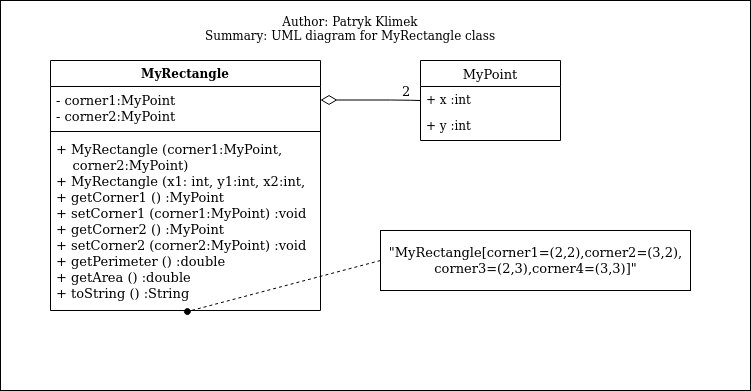

The diagram above was exported from draw.io. Its source (the exported page's mxGraphModel, read from the mxfile embedded in the PNG):
<mxGraphModel dx="1355" dy="776" grid="1" gridSize="10" guides="1" tooltips="1" connect="1" arrows="1" fold="1" page="1" pageScale="1" pageWidth="827" pageHeight="1169" math="0" shadow="0">
  <root>
    <mxCell id="WIyWlLk6GJQsqaUBKTNV-0" />
    <mxCell id="WIyWlLk6GJQsqaUBKTNV-1" parent="WIyWlLk6GJQsqaUBKTNV-0" />
    <mxCell id="ozVBVnbEmgzSnLdVNebA-13" value="" style="rounded=0;whiteSpace=wrap;html=1;fontSize=13;" parent="WIyWlLk6GJQsqaUBKTNV-1" vertex="1">
      <mxGeometry x="190" y="70" width="750" height="390" as="geometry" />
    </mxCell>
    <mxCell id="ozVBVnbEmgzSnLdVNebA-0" value="MyRectangle" style="swimlane;fontStyle=1;align=center;verticalAlign=top;childLayout=stackLayout;horizontal=1;startSize=26;horizontalStack=0;resizeParent=1;resizeParentMax=0;resizeLast=0;collapsible=1;marginBottom=0;" parent="WIyWlLk6GJQsqaUBKTNV-1" vertex="1">
      <mxGeometry x="240" y="130" width="270" height="250" as="geometry" />
    </mxCell>
    <mxCell id="ozVBVnbEmgzSnLdVNebA-1" value="- corner1:MyPoint&#10;- corner2:MyPoint&#10;" style="text;align=left;verticalAlign=top;spacingLeft=4;spacingRight=4;overflow=hidden;rotatable=0;points=[[0,0.5],[1,0.5]];portConstraint=eastwest;fontSize=13;" parent="ozVBVnbEmgzSnLdVNebA-0" vertex="1">
      <mxGeometry y="26" width="270" height="41" as="geometry" />
    </mxCell>
    <mxCell id="ozVBVnbEmgzSnLdVNebA-2" value="" style="line;strokeWidth=1;fillColor=none;align=left;verticalAlign=middle;spacingTop=-1;spacingLeft=3;spacingRight=3;rotatable=0;labelPosition=right;points=[];portConstraint=eastwest;" parent="ozVBVnbEmgzSnLdVNebA-0" vertex="1">
      <mxGeometry y="67" width="270" height="8" as="geometry" />
    </mxCell>
    <mxCell id="ozVBVnbEmgzSnLdVNebA-3" value="+ MyRectangle (corner1:MyPoint,&#10;    corner2:MyPoint)&#10;+ MyRectangle (x1: int, y1:int, x2:int,     y2:int)&#10;+ getCorner1 () :MyPoint&#10;+ setCorner1 (corner1:MyPoint) :void&#10;+ getCorner2 () :MyPoint&#10;+ setCorner2 (corner2:MyPoint) :void&#10;+ getPerimeter () :double&#10;+ getArea () :double&#10;+ toString () :String&#10;&#10;" style="text;align=left;verticalAlign=top;spacingLeft=4;spacingRight=4;overflow=hidden;rotatable=0;points=[[0,0.5],[1,0.5]];portConstraint=eastwest;spacingTop=0;spacing=2;fontSize=13;" parent="ozVBVnbEmgzSnLdVNebA-0" vertex="1">
      <mxGeometry y="75" width="270" height="175" as="geometry" />
    </mxCell>
    <mxCell id="ozVBVnbEmgzSnLdVNebA-4" value="MyPoint" style="swimlane;fontStyle=0;childLayout=stackLayout;horizontal=1;startSize=26;horizontalStack=0;resizeParent=1;resizeParentMax=0;resizeLast=0;collapsible=1;marginBottom=0;fontSize=13;" parent="WIyWlLk6GJQsqaUBKTNV-1" vertex="1">
      <mxGeometry x="610" y="130" width="140" height="80" as="geometry" />
    </mxCell>
    <mxCell id="ozVBVnbEmgzSnLdVNebA-5" value="+ x :int" style="text;strokeColor=none;fillColor=none;align=left;verticalAlign=top;spacingLeft=4;spacingRight=4;overflow=hidden;rotatable=0;points=[[0,0.5],[1,0.5]];portConstraint=eastwest;" parent="ozVBVnbEmgzSnLdVNebA-4" vertex="1">
      <mxGeometry y="26" width="140" height="26" as="geometry" />
    </mxCell>
    <mxCell id="ozVBVnbEmgzSnLdVNebA-6" value="+ y :int" style="text;strokeColor=none;fillColor=none;align=left;verticalAlign=top;spacingLeft=4;spacingRight=4;overflow=hidden;rotatable=0;points=[[0,0.5],[1,0.5]];portConstraint=eastwest;" parent="ozVBVnbEmgzSnLdVNebA-4" vertex="1">
      <mxGeometry y="52" width="140" height="28" as="geometry" />
    </mxCell>
    <mxCell id="ozVBVnbEmgzSnLdVNebA-8" value="2" style="endArrow=none;html=1;endSize=12;startArrow=diamondThin;startSize=14;startFill=0;edgeStyle=orthogonalEdgeStyle;align=left;verticalAlign=bottom;fontSize=13;endFill=0;" parent="WIyWlLk6GJQsqaUBKTNV-1" edge="1">
      <mxGeometry x="0.6001" relative="1" as="geometry">
        <mxPoint x="510" y="169.5" as="sourcePoint" />
        <mxPoint x="610" y="170" as="targetPoint" />
        <Array as="points">
          <mxPoint x="590" y="169.5" />
          <mxPoint x="590" y="169.5" />
        </Array>
        <mxPoint y="1" as="offset" />
      </mxGeometry>
    </mxCell>
    <mxCell id="ozVBVnbEmgzSnLdVNebA-9" value="&lt;div&gt;&quot;MyRectangle[corner1=(2,2),corner2=(3,2),&lt;/div&gt;&lt;div&gt;corner3=(2,3),corner4=(3,3)]&quot;&lt;/div&gt;" style="html=1;fontSize=13;spacing=0;spacingBottom=0;spacingTop=0;" parent="WIyWlLk6GJQsqaUBKTNV-1" vertex="1">
      <mxGeometry x="570" y="300" width="310" height="60" as="geometry" />
    </mxCell>
    <mxCell id="ozVBVnbEmgzSnLdVNebA-11" value="" style="endArrow=oval;dashed=1;html=1;fontSize=13;endFill=1;exitX=0;exitY=0.5;exitDx=0;exitDy=0;entryX=0.507;entryY=1.006;entryDx=0;entryDy=0;entryPerimeter=0;" parent="WIyWlLk6GJQsqaUBKTNV-1" source="ozVBVnbEmgzSnLdVNebA-9" target="ozVBVnbEmgzSnLdVNebA-3" edge="1">
      <mxGeometry width="50" height="50" relative="1" as="geometry">
        <mxPoint x="550" y="400" as="sourcePoint" />
        <mxPoint x="600" y="350" as="targetPoint" />
      </mxGeometry>
    </mxCell>
    <mxCell id="fI4XfbhnlngvcsPAEMJA-0" value="&lt;div&gt;Author: Patryk Klimek&lt;/div&gt;&lt;div&gt;Summary: UML diagram for MyRectangle class&lt;br&gt;&lt;/div&gt;&lt;div&gt;&lt;br&gt;&lt;/div&gt;" style="text;html=1;strokeColor=none;fillColor=none;align=center;verticalAlign=middle;whiteSpace=wrap;rounded=0;" vertex="1" parent="WIyWlLk6GJQsqaUBKTNV-1">
      <mxGeometry x="300" y="70" width="480" height="70" as="geometry" />
    </mxCell>
  </root>
</mxGraphModel>